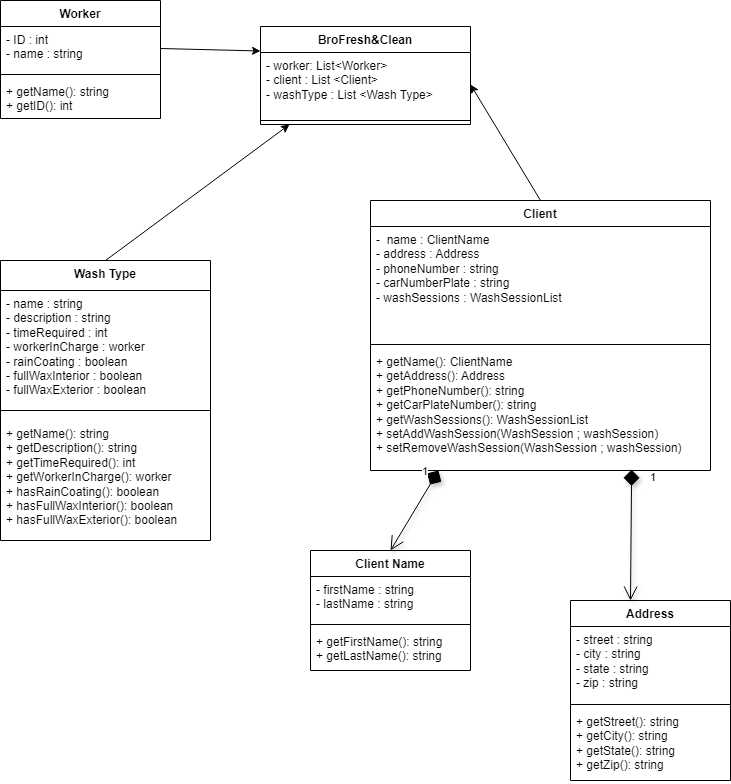

The diagram above was exported from draw.io. Its source (the exported page's mxGraphModel, read from the mxfile embedded in the PNG):
<mxGraphModel dx="1434" dy="780" grid="1" gridSize="10" guides="1" tooltips="1" connect="1" arrows="1" fold="1" page="1" pageScale="1" pageWidth="850" pageHeight="1100" math="0" shadow="0">
  <root>
    <mxCell id="0" />
    <mxCell id="1" parent="0" />
    <mxCell id="7QzMJahV9tExmtY26zPg-1" value="BroFresh&amp;amp;Clean" style="swimlane;fontStyle=1;align=center;verticalAlign=top;childLayout=stackLayout;horizontal=1;startSize=26;horizontalStack=0;resizeParent=1;resizeParentMax=0;resizeLast=0;collapsible=1;marginBottom=0;whiteSpace=wrap;html=1;" vertex="1" parent="1">
      <mxGeometry x="340" y="66" width="210" height="98" as="geometry" />
    </mxCell>
    <mxCell id="7QzMJahV9tExmtY26zPg-2" value="- worker: List&amp;lt;Worker&amp;gt;&lt;div&gt;- client : List &amp;lt;Client&amp;gt;&amp;nbsp;&lt;/div&gt;&lt;div&gt;- washType : List &amp;lt;Wash Type&amp;gt;&amp;nbsp;&lt;br&gt;&lt;div&gt;&lt;br&gt;&lt;/div&gt;&lt;/div&gt;" style="text;strokeColor=none;fillColor=none;align=left;verticalAlign=top;spacingLeft=4;spacingRight=4;overflow=hidden;rotatable=0;points=[[0,0.5],[1,0.5]];portConstraint=eastwest;whiteSpace=wrap;html=1;" vertex="1" parent="7QzMJahV9tExmtY26zPg-1">
      <mxGeometry y="26" width="210" height="64" as="geometry" />
    </mxCell>
    <mxCell id="7QzMJahV9tExmtY26zPg-3" value="" style="line;strokeWidth=1;fillColor=none;align=left;verticalAlign=middle;spacingTop=-1;spacingLeft=3;spacingRight=3;rotatable=0;labelPosition=right;points=[];portConstraint=eastwest;strokeColor=inherit;" vertex="1" parent="7QzMJahV9tExmtY26zPg-1">
      <mxGeometry y="90" width="210" height="8" as="geometry" />
    </mxCell>
    <mxCell id="7QzMJahV9tExmtY26zPg-9" value="Client" style="swimlane;fontStyle=1;align=center;verticalAlign=top;childLayout=stackLayout;horizontal=1;startSize=26;horizontalStack=0;resizeParent=1;resizeParentMax=0;resizeLast=0;collapsible=1;marginBottom=0;whiteSpace=wrap;html=1;" vertex="1" parent="1">
      <mxGeometry x="450" y="240" width="340" height="270" as="geometry" />
    </mxCell>
    <mxCell id="7QzMJahV9tExmtY26zPg-10" value="&lt;div&gt;-&amp;nbsp; name : ClientName&lt;/div&gt;&lt;div&gt;- address : Address&amp;nbsp;&lt;/div&gt;&lt;div&gt;- phoneNumber : string&amp;nbsp;&lt;/div&gt;&lt;div&gt;- carNumberPlate : string&amp;nbsp;&lt;/div&gt;&lt;div&gt;- washSessions : WashSessionList&amp;nbsp;&lt;/div&gt;" style="text;strokeColor=none;fillColor=none;align=left;verticalAlign=top;spacingLeft=4;spacingRight=4;overflow=hidden;rotatable=0;points=[[0,0.5],[1,0.5]];portConstraint=eastwest;whiteSpace=wrap;html=1;" vertex="1" parent="7QzMJahV9tExmtY26zPg-9">
      <mxGeometry y="26" width="340" height="114" as="geometry" />
    </mxCell>
    <mxCell id="7QzMJahV9tExmtY26zPg-11" value="" style="line;strokeWidth=1;fillColor=none;align=left;verticalAlign=middle;spacingTop=-1;spacingLeft=3;spacingRight=3;rotatable=0;labelPosition=right;points=[];portConstraint=eastwest;strokeColor=inherit;" vertex="1" parent="7QzMJahV9tExmtY26zPg-9">
      <mxGeometry y="140" width="340" height="8" as="geometry" />
    </mxCell>
    <mxCell id="7QzMJahV9tExmtY26zPg-12" value="+ getName(): ClientName&amp;nbsp;&lt;div&gt;+ getAddress(): Address&lt;/div&gt;&lt;div&gt;+ getPhoneNumber(): string&amp;nbsp;&lt;/div&gt;&lt;div&gt;+ getCarPlateNumber(): string&amp;nbsp;&lt;/div&gt;&lt;div&gt;+ getWashSessions(): WashSessionList&lt;/div&gt;&lt;div&gt;+ setAddWashSession(WashSession ; washSession)&lt;/div&gt;&lt;div&gt;+ setRemoveWashSession(WashSession ; washSession)&lt;/div&gt;&lt;div&gt;&lt;br&gt;&lt;/div&gt;" style="text;strokeColor=none;fillColor=none;align=left;verticalAlign=top;spacingLeft=4;spacingRight=4;overflow=hidden;rotatable=0;points=[[0,0.5],[1,0.5]];portConstraint=eastwest;whiteSpace=wrap;html=1;" vertex="1" parent="7QzMJahV9tExmtY26zPg-9">
      <mxGeometry y="148" width="340" height="122" as="geometry" />
    </mxCell>
    <mxCell id="7QzMJahV9tExmtY26zPg-17" value="Wash Type" style="swimlane;fontStyle=1;align=center;verticalAlign=top;childLayout=stackLayout;horizontal=1;startSize=30;horizontalStack=0;resizeParent=1;resizeParentMax=0;resizeLast=0;collapsible=1;marginBottom=0;whiteSpace=wrap;html=1;" vertex="1" parent="1">
      <mxGeometry x="80" y="300" width="210" height="280" as="geometry" />
    </mxCell>
    <mxCell id="7QzMJahV9tExmtY26zPg-18" value="&lt;div&gt;- name : string&amp;nbsp;&lt;/div&gt;&lt;div&gt;- description : string&amp;nbsp;&lt;/div&gt;&lt;div&gt;- timeRequired : int&amp;nbsp;&lt;/div&gt;&lt;div&gt;- workerInCharge : worker&lt;/div&gt;&lt;div&gt;- rainCoating : boolean&amp;nbsp;&lt;/div&gt;&lt;div&gt;- fullWaxInterior : boolean&amp;nbsp;&lt;/div&gt;&lt;div&gt;- fullWaxExterior : boolean&lt;/div&gt;" style="text;strokeColor=none;fillColor=none;align=left;verticalAlign=top;spacingLeft=4;spacingRight=4;overflow=hidden;rotatable=0;points=[[0,0.5],[1,0.5]];portConstraint=eastwest;whiteSpace=wrap;html=1;" vertex="1" parent="7QzMJahV9tExmtY26zPg-17">
      <mxGeometry y="30" width="210" height="110" as="geometry" />
    </mxCell>
    <mxCell id="7QzMJahV9tExmtY26zPg-19" value="" style="line;strokeWidth=1;fillColor=none;align=left;verticalAlign=middle;spacingTop=-1;spacingLeft=3;spacingRight=3;rotatable=0;labelPosition=right;points=[];portConstraint=eastwest;strokeColor=inherit;" vertex="1" parent="7QzMJahV9tExmtY26zPg-17">
      <mxGeometry y="140" width="210" height="20" as="geometry" />
    </mxCell>
    <mxCell id="7QzMJahV9tExmtY26zPg-20" value="+ getName(): string&amp;nbsp;&lt;div&gt;+ getDescription(): string&amp;nbsp;&lt;/div&gt;&lt;div&gt;+ getTimeRequired(): int&lt;/div&gt;&lt;div&gt;+ getWorkerInCharge(): worker&lt;/div&gt;&lt;div&gt;+ hasRainCoating(): boolean&amp;nbsp;&lt;/div&gt;&lt;div&gt;+ hasFullWaxInterior(): boolean&amp;nbsp;&lt;/div&gt;&lt;div&gt;+ hasFullWaxExterior(): boolean&lt;/div&gt;" style="text;strokeColor=none;fillColor=none;align=left;verticalAlign=top;spacingLeft=4;spacingRight=4;overflow=hidden;rotatable=0;points=[[0,0.5],[1,0.5]];portConstraint=eastwest;whiteSpace=wrap;html=1;" vertex="1" parent="7QzMJahV9tExmtY26zPg-17">
      <mxGeometry y="160" width="210" height="120" as="geometry" />
    </mxCell>
    <mxCell id="7QzMJahV9tExmtY26zPg-21" value="Worker" style="swimlane;fontStyle=1;align=center;verticalAlign=top;childLayout=stackLayout;horizontal=1;startSize=26;horizontalStack=0;resizeParent=1;resizeParentMax=0;resizeLast=0;collapsible=1;marginBottom=0;whiteSpace=wrap;html=1;" vertex="1" parent="1">
      <mxGeometry x="80" y="40" width="160" height="118" as="geometry" />
    </mxCell>
    <mxCell id="7QzMJahV9tExmtY26zPg-22" value="&lt;div&gt;- ID : int&lt;/div&gt;&lt;div&gt;- name : string&lt;/div&gt;" style="text;strokeColor=none;fillColor=none;align=left;verticalAlign=top;spacingLeft=4;spacingRight=4;overflow=hidden;rotatable=0;points=[[0,0.5],[1,0.5]];portConstraint=eastwest;whiteSpace=wrap;html=1;" vertex="1" parent="7QzMJahV9tExmtY26zPg-21">
      <mxGeometry y="26" width="160" height="44" as="geometry" />
    </mxCell>
    <mxCell id="7QzMJahV9tExmtY26zPg-23" value="" style="line;strokeWidth=1;fillColor=none;align=left;verticalAlign=middle;spacingTop=-1;spacingLeft=3;spacingRight=3;rotatable=0;labelPosition=right;points=[];portConstraint=eastwest;strokeColor=inherit;" vertex="1" parent="7QzMJahV9tExmtY26zPg-21">
      <mxGeometry y="70" width="160" height="8" as="geometry" />
    </mxCell>
    <mxCell id="7QzMJahV9tExmtY26zPg-24" value="+ getName(): string&lt;div&gt;+ getID(): int&lt;/div&gt;" style="text;strokeColor=none;fillColor=none;align=left;verticalAlign=top;spacingLeft=4;spacingRight=4;overflow=hidden;rotatable=0;points=[[0,0.5],[1,0.5]];portConstraint=eastwest;whiteSpace=wrap;html=1;" vertex="1" parent="7QzMJahV9tExmtY26zPg-21">
      <mxGeometry y="78" width="160" height="40" as="geometry" />
    </mxCell>
    <mxCell id="7QzMJahV9tExmtY26zPg-33" value="Address" style="swimlane;fontStyle=1;align=center;verticalAlign=top;childLayout=stackLayout;horizontal=1;startSize=26;horizontalStack=0;resizeParent=1;resizeParentMax=0;resizeLast=0;collapsible=1;marginBottom=0;whiteSpace=wrap;html=1;" vertex="1" parent="1">
      <mxGeometry x="650" y="640" width="160" height="180" as="geometry" />
    </mxCell>
    <mxCell id="7QzMJahV9tExmtY26zPg-34" value="- street : string&amp;nbsp;&lt;div&gt;- city : string&amp;nbsp;&lt;/div&gt;&lt;div&gt;- state : string&amp;nbsp;&lt;/div&gt;&lt;div&gt;- zip : string&amp;nbsp;&lt;/div&gt;" style="text;strokeColor=none;fillColor=none;align=left;verticalAlign=top;spacingLeft=4;spacingRight=4;overflow=hidden;rotatable=0;points=[[0,0.5],[1,0.5]];portConstraint=eastwest;whiteSpace=wrap;html=1;" vertex="1" parent="7QzMJahV9tExmtY26zPg-33">
      <mxGeometry y="26" width="160" height="74" as="geometry" />
    </mxCell>
    <mxCell id="7QzMJahV9tExmtY26zPg-35" value="" style="line;strokeWidth=1;fillColor=none;align=left;verticalAlign=middle;spacingTop=-1;spacingLeft=3;spacingRight=3;rotatable=0;labelPosition=right;points=[];portConstraint=eastwest;strokeColor=inherit;" vertex="1" parent="7QzMJahV9tExmtY26zPg-33">
      <mxGeometry y="100" width="160" height="8" as="geometry" />
    </mxCell>
    <mxCell id="7QzMJahV9tExmtY26zPg-36" value="+ getStreet(): string&amp;nbsp;&lt;div&gt;+ getCity(): string&amp;nbsp;&lt;/div&gt;&lt;div&gt;+ getState(): string&amp;nbsp;&lt;/div&gt;&lt;div&gt;+ getZip(): string&amp;nbsp;&lt;/div&gt;" style="text;strokeColor=none;fillColor=none;align=left;verticalAlign=top;spacingLeft=4;spacingRight=4;overflow=hidden;rotatable=0;points=[[0,0.5],[1,0.5]];portConstraint=eastwest;whiteSpace=wrap;html=1;" vertex="1" parent="7QzMJahV9tExmtY26zPg-33">
      <mxGeometry y="108" width="160" height="72" as="geometry" />
    </mxCell>
    <mxCell id="7QzMJahV9tExmtY26zPg-45" value="Client Name" style="swimlane;fontStyle=1;align=center;verticalAlign=top;childLayout=stackLayout;horizontal=1;startSize=26;horizontalStack=0;resizeParent=1;resizeParentMax=0;resizeLast=0;collapsible=1;marginBottom=0;whiteSpace=wrap;html=1;" vertex="1" parent="1">
      <mxGeometry x="390" y="590" width="160" height="120" as="geometry" />
    </mxCell>
    <mxCell id="7QzMJahV9tExmtY26zPg-46" value="- firstName : string&amp;nbsp;&lt;div&gt;- lastName : string&amp;nbsp;&lt;/div&gt;" style="text;strokeColor=none;fillColor=none;align=left;verticalAlign=top;spacingLeft=4;spacingRight=4;overflow=hidden;rotatable=0;points=[[0,0.5],[1,0.5]];portConstraint=eastwest;whiteSpace=wrap;html=1;" vertex="1" parent="7QzMJahV9tExmtY26zPg-45">
      <mxGeometry y="26" width="160" height="44" as="geometry" />
    </mxCell>
    <mxCell id="7QzMJahV9tExmtY26zPg-47" value="" style="line;strokeWidth=1;fillColor=none;align=left;verticalAlign=middle;spacingTop=-1;spacingLeft=3;spacingRight=3;rotatable=0;labelPosition=right;points=[];portConstraint=eastwest;strokeColor=inherit;" vertex="1" parent="7QzMJahV9tExmtY26zPg-45">
      <mxGeometry y="70" width="160" height="8" as="geometry" />
    </mxCell>
    <mxCell id="7QzMJahV9tExmtY26zPg-48" value="+ getFirstName(): string&amp;nbsp;&lt;div&gt;+ getLastName(): string&amp;nbsp;&lt;/div&gt;&lt;div&gt;&lt;br&gt;&lt;/div&gt;" style="text;strokeColor=none;fillColor=none;align=left;verticalAlign=top;spacingLeft=4;spacingRight=4;overflow=hidden;rotatable=0;points=[[0,0.5],[1,0.5]];portConstraint=eastwest;whiteSpace=wrap;html=1;" vertex="1" parent="7QzMJahV9tExmtY26zPg-45">
      <mxGeometry y="78" width="160" height="42" as="geometry" />
    </mxCell>
    <mxCell id="7QzMJahV9tExmtY26zPg-58" value="" style="endArrow=classic;html=1;rounded=0;exitX=1;exitY=0.5;exitDx=0;exitDy=0;entryX=0;entryY=0.25;entryDx=0;entryDy=0;" edge="1" parent="1" source="7QzMJahV9tExmtY26zPg-22" target="7QzMJahV9tExmtY26zPg-1">
      <mxGeometry width="50" height="50" relative="1" as="geometry">
        <mxPoint x="400" y="370" as="sourcePoint" />
        <mxPoint x="450" y="320" as="targetPoint" />
      </mxGeometry>
    </mxCell>
    <mxCell id="7QzMJahV9tExmtY26zPg-59" value="" style="endArrow=classic;html=1;rounded=0;exitX=0.5;exitY=0;exitDx=0;exitDy=0;entryX=1;entryY=0.5;entryDx=0;entryDy=0;" edge="1" parent="1" source="7QzMJahV9tExmtY26zPg-9" target="7QzMJahV9tExmtY26zPg-2">
      <mxGeometry width="50" height="50" relative="1" as="geometry">
        <mxPoint x="400" y="370" as="sourcePoint" />
        <mxPoint x="450" y="320" as="targetPoint" />
      </mxGeometry>
    </mxCell>
    <mxCell id="7QzMJahV9tExmtY26zPg-60" value="" style="endArrow=classic;html=1;rounded=0;exitX=0.5;exitY=0;exitDx=0;exitDy=0;entryX=0.138;entryY=1;entryDx=0;entryDy=0;entryPerimeter=0;" edge="1" parent="1" source="7QzMJahV9tExmtY26zPg-17" target="7QzMJahV9tExmtY26zPg-3">
      <mxGeometry width="50" height="50" relative="1" as="geometry">
        <mxPoint x="400" y="370" as="sourcePoint" />
        <mxPoint x="342.0999999999999" y="148.98800000000006" as="targetPoint" />
      </mxGeometry>
    </mxCell>
    <mxCell id="7QzMJahV9tExmtY26zPg-62" value="1" style="endArrow=open;html=1;endSize=12;startArrow=diamond;startSize=14;startFill=1;align=left;verticalAlign=bottom;rounded=0;exitX=0.2;exitY=1;exitDx=0;exitDy=0;exitPerimeter=0;entryX=0.5;entryY=0;entryDx=0;entryDy=0;shadow=1;" edge="1" parent="1" source="7QzMJahV9tExmtY26zPg-12" target="7QzMJahV9tExmtY26zPg-45">
      <mxGeometry x="-0.6176" y="-10" relative="1" as="geometry">
        <mxPoint x="350" y="440" as="sourcePoint" />
        <mxPoint x="500" y="520" as="targetPoint" />
        <mxPoint as="offset" />
      </mxGeometry>
    </mxCell>
    <mxCell id="7QzMJahV9tExmtY26zPg-63" value="1" style="endArrow=open;html=1;endSize=12;startArrow=diamond;startSize=14;startFill=1;align=left;verticalAlign=bottom;rounded=0;exitX=0.768;exitY=0.992;exitDx=0;exitDy=0;entryX=0.375;entryY=0;entryDx=0;entryDy=0;entryPerimeter=0;shadow=1;exitPerimeter=0;" edge="1" parent="1" source="7QzMJahV9tExmtY26zPg-12" target="7QzMJahV9tExmtY26zPg-33">
      <mxGeometry x="-0.7409" y="17" relative="1" as="geometry">
        <mxPoint x="454" y="600" as="sourcePoint" />
        <mxPoint x="509" y="521" as="targetPoint" />
        <mxPoint as="offset" />
      </mxGeometry>
    </mxCell>
  </root>
</mxGraphModel>